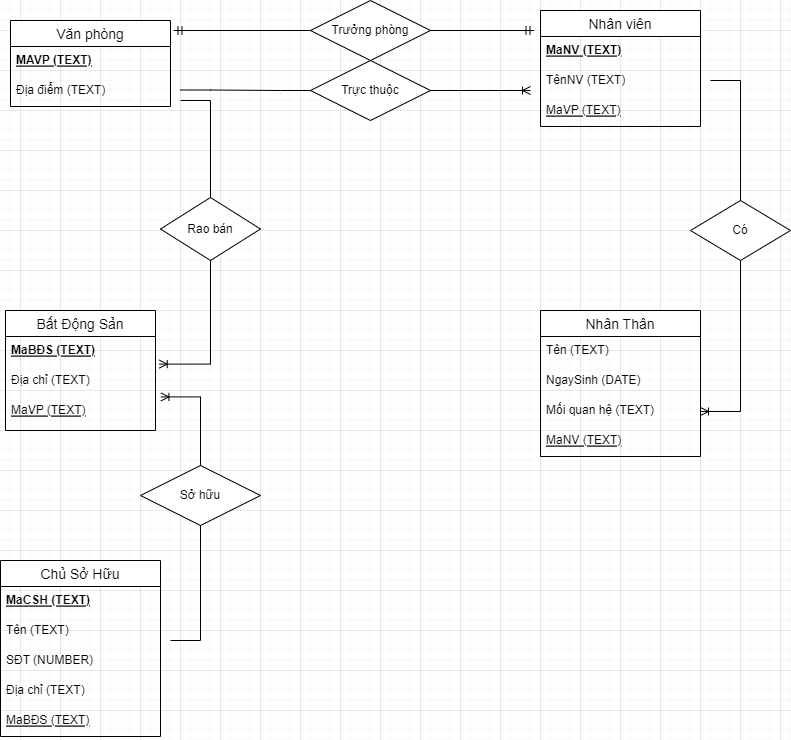

The diagram above was exported from draw.io. Its source (the exported page's mxGraphModel, read from the mxfile embedded in the PNG):
<mxGraphModel dx="1038" dy="567" grid="1" gridSize="10" guides="1" tooltips="1" connect="1" arrows="1" fold="1" page="1" pageScale="1" pageWidth="827" pageHeight="1169" math="0" shadow="0">
  <root>
    <mxCell id="0" />
    <mxCell id="1" parent="0" />
    <mxCell id="_h5xRkRMt8x_tqJjMf1D-1" value="Văn phòng" style="swimlane;fontStyle=0;childLayout=stackLayout;horizontal=1;startSize=26;horizontalStack=0;resizeParent=1;resizeParentMax=0;resizeLast=0;collapsible=1;marginBottom=0;align=center;fontSize=14;" parent="1" vertex="1">
      <mxGeometry x="70" y="110" width="160" height="86" as="geometry" />
    </mxCell>
    <mxCell id="_h5xRkRMt8x_tqJjMf1D-2" value="MAVP (TEXT)" style="text;strokeColor=none;fillColor=none;spacingLeft=4;spacingRight=4;overflow=hidden;rotatable=0;points=[[0,0.5],[1,0.5]];portConstraint=eastwest;fontSize=12;fontStyle=5" parent="_h5xRkRMt8x_tqJjMf1D-1" vertex="1">
      <mxGeometry y="26" width="160" height="30" as="geometry" />
    </mxCell>
    <mxCell id="_h5xRkRMt8x_tqJjMf1D-3" value="Địa điểm (TEXT)" style="text;strokeColor=none;fillColor=none;spacingLeft=4;spacingRight=4;overflow=hidden;rotatable=0;points=[[0,0.5],[1,0.5]];portConstraint=eastwest;fontSize=12;" parent="_h5xRkRMt8x_tqJjMf1D-1" vertex="1">
      <mxGeometry y="56" width="160" height="30" as="geometry" />
    </mxCell>
    <mxCell id="_h5xRkRMt8x_tqJjMf1D-5" value="Nhân viên" style="swimlane;fontStyle=0;childLayout=stackLayout;horizontal=1;startSize=26;horizontalStack=0;resizeParent=1;resizeParentMax=0;resizeLast=0;collapsible=1;marginBottom=0;align=center;fontSize=14;" parent="1" vertex="1">
      <mxGeometry x="600" y="100" width="160" height="116" as="geometry" />
    </mxCell>
    <mxCell id="_h5xRkRMt8x_tqJjMf1D-6" value="MaNV (TEXT)" style="text;strokeColor=none;fillColor=none;spacingLeft=4;spacingRight=4;overflow=hidden;rotatable=0;points=[[0,0.5],[1,0.5]];portConstraint=eastwest;fontSize=12;fontStyle=5" parent="_h5xRkRMt8x_tqJjMf1D-5" vertex="1">
      <mxGeometry y="26" width="160" height="30" as="geometry" />
    </mxCell>
    <mxCell id="_h5xRkRMt8x_tqJjMf1D-7" value="TênNV (TEXT)" style="text;strokeColor=none;fillColor=none;spacingLeft=4;spacingRight=4;overflow=hidden;rotatable=0;points=[[0,0.5],[1,0.5]];portConstraint=eastwest;fontSize=12;" parent="_h5xRkRMt8x_tqJjMf1D-5" vertex="1">
      <mxGeometry y="56" width="160" height="30" as="geometry" />
    </mxCell>
    <mxCell id="_h5xRkRMt8x_tqJjMf1D-8" value="MaVP (TEXT)" style="text;strokeColor=none;fillColor=none;spacingLeft=4;spacingRight=4;overflow=hidden;rotatable=0;points=[[0,0.5],[1,0.5]];portConstraint=eastwest;fontSize=12;fontStyle=4" parent="_h5xRkRMt8x_tqJjMf1D-5" vertex="1">
      <mxGeometry y="86" width="160" height="30" as="geometry" />
    </mxCell>
    <mxCell id="_h5xRkRMt8x_tqJjMf1D-11" value="Bất Động Sản" style="swimlane;fontStyle=0;childLayout=stackLayout;horizontal=1;startSize=26;horizontalStack=0;resizeParent=1;resizeParentMax=0;resizeLast=0;collapsible=1;marginBottom=0;align=center;fontSize=14;" parent="1" vertex="1">
      <mxGeometry x="65" y="400" width="150" height="120" as="geometry" />
    </mxCell>
    <mxCell id="_h5xRkRMt8x_tqJjMf1D-12" value="MaBĐS (TEXT)" style="text;strokeColor=none;fillColor=none;spacingLeft=4;spacingRight=4;overflow=hidden;rotatable=0;points=[[0,0.5],[1,0.5]];portConstraint=eastwest;fontSize=12;fontStyle=5" parent="_h5xRkRMt8x_tqJjMf1D-11" vertex="1">
      <mxGeometry y="26" width="150" height="30" as="geometry" />
    </mxCell>
    <mxCell id="_h5xRkRMt8x_tqJjMf1D-13" value="Địa chỉ (TEXT)" style="text;strokeColor=none;fillColor=none;spacingLeft=4;spacingRight=4;overflow=hidden;rotatable=0;points=[[0,0.5],[1,0.5]];portConstraint=eastwest;fontSize=12;" parent="_h5xRkRMt8x_tqJjMf1D-11" vertex="1">
      <mxGeometry y="56" width="150" height="30" as="geometry" />
    </mxCell>
    <mxCell id="_h5xRkRMt8x_tqJjMf1D-14" value="MaVP (TEXT)" style="text;strokeColor=none;fillColor=none;spacingLeft=4;spacingRight=4;overflow=hidden;rotatable=0;points=[[0,0.5],[1,0.5]];portConstraint=eastwest;fontSize=12;fontStyle=4" parent="_h5xRkRMt8x_tqJjMf1D-11" vertex="1">
      <mxGeometry y="86" width="150" height="34" as="geometry" />
    </mxCell>
    <mxCell id="_h5xRkRMt8x_tqJjMf1D-16" value="Nhân Thân" style="swimlane;fontStyle=0;childLayout=stackLayout;horizontal=1;startSize=26;horizontalStack=0;resizeParent=1;resizeParentMax=0;resizeLast=0;collapsible=1;marginBottom=0;align=center;fontSize=14;" parent="1" vertex="1">
      <mxGeometry x="600" y="400" width="160" height="146" as="geometry" />
    </mxCell>
    <mxCell id="_h5xRkRMt8x_tqJjMf1D-17" value="Tên (TEXT)" style="text;strokeColor=none;fillColor=none;spacingLeft=4;spacingRight=4;overflow=hidden;rotatable=0;points=[[0,0.5],[1,0.5]];portConstraint=eastwest;fontSize=12;" parent="_h5xRkRMt8x_tqJjMf1D-16" vertex="1">
      <mxGeometry y="26" width="160" height="30" as="geometry" />
    </mxCell>
    <mxCell id="_h5xRkRMt8x_tqJjMf1D-18" value="NgaySinh (DATE)" style="text;strokeColor=none;fillColor=none;spacingLeft=4;spacingRight=4;overflow=hidden;rotatable=0;points=[[0,0.5],[1,0.5]];portConstraint=eastwest;fontSize=12;" parent="_h5xRkRMt8x_tqJjMf1D-16" vertex="1">
      <mxGeometry y="56" width="160" height="30" as="geometry" />
    </mxCell>
    <mxCell id="_h5xRkRMt8x_tqJjMf1D-19" value="Mối quan hệ (TEXT)" style="text;strokeColor=none;fillColor=none;spacingLeft=4;spacingRight=4;overflow=hidden;rotatable=0;points=[[0,0.5],[1,0.5]];portConstraint=eastwest;fontSize=12;" parent="_h5xRkRMt8x_tqJjMf1D-16" vertex="1">
      <mxGeometry y="86" width="160" height="30" as="geometry" />
    </mxCell>
    <mxCell id="_h5xRkRMt8x_tqJjMf1D-20" value="MaNV (TEXT)" style="text;strokeColor=none;fillColor=none;spacingLeft=4;spacingRight=4;overflow=hidden;rotatable=0;points=[[0,0.5],[1,0.5]];portConstraint=eastwest;fontSize=12;fontStyle=4" parent="_h5xRkRMt8x_tqJjMf1D-16" vertex="1">
      <mxGeometry y="116" width="160" height="30" as="geometry" />
    </mxCell>
    <mxCell id="_h5xRkRMt8x_tqJjMf1D-23" value="Chủ Sở Hữu" style="swimlane;fontStyle=0;childLayout=stackLayout;horizontal=1;startSize=26;horizontalStack=0;resizeParent=1;resizeParentMax=0;resizeLast=0;collapsible=1;marginBottom=0;align=center;fontSize=14;" parent="1" vertex="1">
      <mxGeometry x="60" y="650" width="160" height="176" as="geometry" />
    </mxCell>
    <mxCell id="_h5xRkRMt8x_tqJjMf1D-24" value="MaCSH (TEXT)" style="text;strokeColor=none;fillColor=none;spacingLeft=4;spacingRight=4;overflow=hidden;rotatable=0;points=[[0,0.5],[1,0.5]];portConstraint=eastwest;fontSize=12;fontStyle=5" parent="_h5xRkRMt8x_tqJjMf1D-23" vertex="1">
      <mxGeometry y="26" width="160" height="30" as="geometry" />
    </mxCell>
    <mxCell id="_h5xRkRMt8x_tqJjMf1D-25" value="Tên (TEXT)" style="text;strokeColor=none;fillColor=none;spacingLeft=4;spacingRight=4;overflow=hidden;rotatable=0;points=[[0,0.5],[1,0.5]];portConstraint=eastwest;fontSize=12;" parent="_h5xRkRMt8x_tqJjMf1D-23" vertex="1">
      <mxGeometry y="56" width="160" height="30" as="geometry" />
    </mxCell>
    <mxCell id="_h5xRkRMt8x_tqJjMf1D-26" value="SĐT (NUMBER)" style="text;strokeColor=none;fillColor=none;spacingLeft=4;spacingRight=4;overflow=hidden;rotatable=0;points=[[0,0.5],[1,0.5]];portConstraint=eastwest;fontSize=12;" parent="_h5xRkRMt8x_tqJjMf1D-23" vertex="1">
      <mxGeometry y="86" width="160" height="30" as="geometry" />
    </mxCell>
    <mxCell id="_h5xRkRMt8x_tqJjMf1D-27" value="Địa chỉ (TEXT)" style="text;strokeColor=none;fillColor=none;spacingLeft=4;spacingRight=4;overflow=hidden;rotatable=0;points=[[0,0.5],[1,0.5]];portConstraint=eastwest;fontSize=12;" parent="_h5xRkRMt8x_tqJjMf1D-23" vertex="1">
      <mxGeometry y="116" width="160" height="30" as="geometry" />
    </mxCell>
    <mxCell id="FH_5wz0oPB1jxI5uBCtw-8" value="MaBĐS (TEXT)" style="text;strokeColor=none;fillColor=none;spacingLeft=4;spacingRight=4;overflow=hidden;rotatable=0;points=[[0,0.5],[1,0.5]];portConstraint=eastwest;fontSize=12;fontStyle=4" vertex="1" parent="_h5xRkRMt8x_tqJjMf1D-23">
      <mxGeometry y="146" width="160" height="30" as="geometry" />
    </mxCell>
    <mxCell id="_h5xRkRMt8x_tqJjMf1D-35" value="" style="edgeStyle=entityRelationEdgeStyle;fontSize=12;html=1;endArrow=ERoneToMany;rounded=0;startArrow=none;" parent="1" edge="1" source="_h5xRkRMt8x_tqJjMf1D-36">
      <mxGeometry width="100" height="100" relative="1" as="geometry">
        <mxPoint x="240" y="179.5" as="sourcePoint" />
        <mxPoint x="590" y="180" as="targetPoint" />
      </mxGeometry>
    </mxCell>
    <mxCell id="_h5xRkRMt8x_tqJjMf1D-39" value="" style="edgeStyle=entityRelationEdgeStyle;fontSize=12;html=1;endArrow=ERoneToMany;rounded=0;verticalAlign=middle;entryX=1.025;entryY=-0.08;entryDx=0;entryDy=0;startArrow=none;entryPerimeter=0;" parent="1" target="_h5xRkRMt8x_tqJjMf1D-13" edge="1">
      <mxGeometry width="100" height="100" relative="1" as="geometry">
        <mxPoint x="240" y="190" as="sourcePoint" />
        <mxPoint x="290" y="340" as="targetPoint" />
      </mxGeometry>
    </mxCell>
    <mxCell id="_h5xRkRMt8x_tqJjMf1D-41" value="" style="edgeStyle=entityRelationEdgeStyle;fontSize=12;html=1;endArrow=ERoneToMany;rounded=0;entryX=1.036;entryY=0.012;entryDx=0;entryDy=0;entryPerimeter=0;" parent="1" target="_h5xRkRMt8x_tqJjMf1D-14" edge="1">
      <mxGeometry width="100" height="100" relative="1" as="geometry">
        <mxPoint x="230" y="730" as="sourcePoint" />
        <mxPoint x="70" y="330" as="targetPoint" />
      </mxGeometry>
    </mxCell>
    <mxCell id="_h5xRkRMt8x_tqJjMf1D-43" value="Sở hữu" style="shape=rhombus;perimeter=rhombusPerimeter;whiteSpace=wrap;html=1;align=center;" parent="1" vertex="1">
      <mxGeometry x="200" y="555" width="120" height="60" as="geometry" />
    </mxCell>
    <mxCell id="_h5xRkRMt8x_tqJjMf1D-44" value="" style="edgeStyle=entityRelationEdgeStyle;fontSize=12;html=1;endArrow=ERoneToMany;rounded=0;entryX=1;entryY=0.5;entryDx=0;entryDy=0;startArrow=none;" parent="1" target="_h5xRkRMt8x_tqJjMf1D-19" edge="1">
      <mxGeometry width="100" height="100" relative="1" as="geometry">
        <mxPoint x="770" y="170" as="sourcePoint" />
        <mxPoint x="540" y="290" as="targetPoint" />
      </mxGeometry>
    </mxCell>
    <mxCell id="_h5xRkRMt8x_tqJjMf1D-40" value="Rao bán" style="shape=rhombus;perimeter=rhombusPerimeter;whiteSpace=wrap;html=1;align=center;" parent="1" vertex="1">
      <mxGeometry x="220" y="287" width="100" height="63" as="geometry" />
    </mxCell>
    <mxCell id="_h5xRkRMt8x_tqJjMf1D-36" value="Trực thuộc" style="shape=rhombus;perimeter=rhombusPerimeter;whiteSpace=wrap;html=1;align=center;" parent="1" vertex="1">
      <mxGeometry x="370" y="150" width="120" height="60" as="geometry" />
    </mxCell>
    <mxCell id="FH_5wz0oPB1jxI5uBCtw-2" value="" style="edgeStyle=entityRelationEdgeStyle;fontSize=12;html=1;endArrow=none;rounded=0;" edge="1" parent="1" target="_h5xRkRMt8x_tqJjMf1D-36">
      <mxGeometry width="100" height="100" relative="1" as="geometry">
        <mxPoint x="240" y="179.5" as="sourcePoint" />
        <mxPoint x="590" y="180" as="targetPoint" />
      </mxGeometry>
    </mxCell>
    <mxCell id="FH_5wz0oPB1jxI5uBCtw-5" value="" style="edgeStyle=entityRelationEdgeStyle;fontSize=12;html=1;endArrow=ERmandOne;startArrow=ERmandOne;rounded=0;" edge="1" parent="1">
      <mxGeometry width="100" height="100" relative="1" as="geometry">
        <mxPoint x="233.5" y="120" as="sourcePoint" />
        <mxPoint x="593.5" y="120" as="targetPoint" />
      </mxGeometry>
    </mxCell>
    <mxCell id="FH_5wz0oPB1jxI5uBCtw-6" value="Trưởng phòng" style="shape=rhombus;perimeter=rhombusPerimeter;whiteSpace=wrap;html=1;align=center;" vertex="1" parent="1">
      <mxGeometry x="370" y="90" width="120" height="60" as="geometry" />
    </mxCell>
    <mxCell id="_h5xRkRMt8x_tqJjMf1D-45" value="Có" style="shape=rhombus;perimeter=rhombusPerimeter;whiteSpace=wrap;html=1;align=center;" parent="1" vertex="1">
      <mxGeometry x="750" y="290" width="100" height="60" as="geometry" />
    </mxCell>
  </root>
</mxGraphModel>